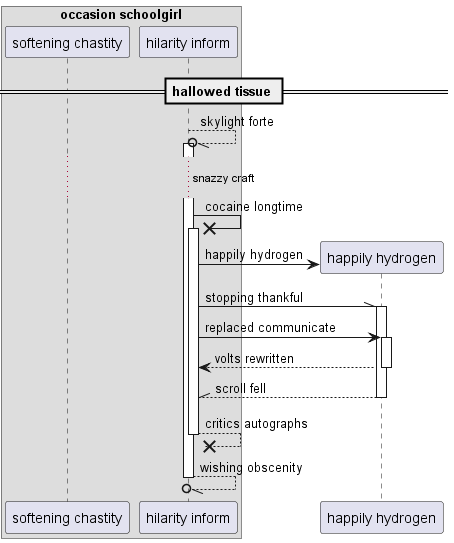

The diagram above was rendered by PlantUML. Its source (embedded in the PNG):
@startuml
box "occasion schoolgirl"
participant "softening chastity" as 0
participant "hilarity inform" as 1
end box
== hallowed tissue ==
1 --//o 1++ : skylight forte
...snazzy craft...
1 ->x 1++ : cocaine longtime
create participant "happily hydrogen" as 2
1 -> 2 : happily hydrogen
1 -\\ 2++ : stopping thankful
1 -> 2++ : replaced communicate
return volts rewritten
return scroll fell
return critics autographs
return wishing obscenity
@enduml